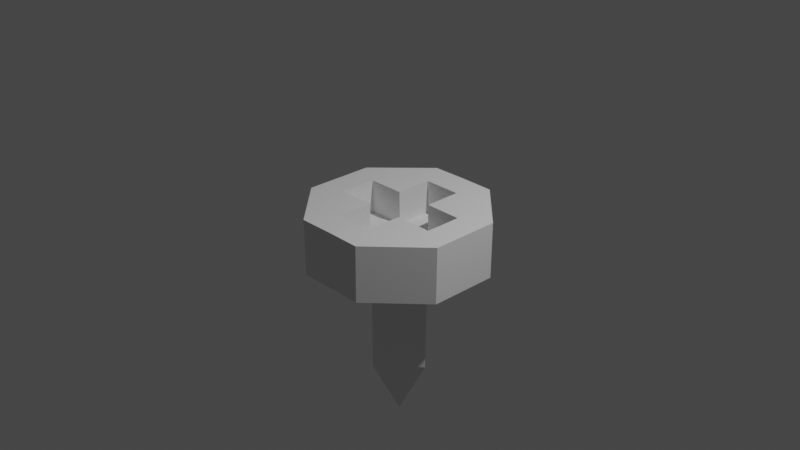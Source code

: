 # Source: screw.blend  (saved by Blender 3.3.6; exported with 4.5.12 LTS)
import bpy
from mathutils import Matrix  # noqa: F401  (used for matrix-valued properties, if any)

bpy.ops.wm.read_factory_settings(use_empty=True)
scene = bpy.context.scene
scene.name = 'Scene'

# ---- collections
col_collection = bpy.data.collections.new('Collection'); scene.collection.children.link(col_collection)

# ---- world
world_world = bpy.data.worlds.new('World'); scene.world = world_world
world_world.use_nodes = True; world_world.node_tree.nodes.clear()
_N = world_world.node_tree.nodes; _L = world_world.node_tree.links
n0 = _N.new('ShaderNodeOutputWorld'); n0.name = 'World Output'; n0.location = (300, 300)
n1 = _N.new('ShaderNodeBackground'); n1.name = 'Background'; n1.location = (10, 300)
n1.inputs[0].default_value = (0.05088, 0.05088, 0.05088, 1.0)
_L.new(n1.outputs[0], n0.inputs[0])
n0.is_active_output = True
world_world.color = (0.05088, 0.05088, 0.05088)
world_world.use_sun_shadow = False
world_world.sun_shadow_jitter_overblur = 0.0

# ---- cameras
cam_camera = bpy.data.cameras.new('Camera')
cam_camera.clip_end = 100.0
cam_camera.ortho_scale = 7.314

# ---- lights
light_light = bpy.data.lights.new('Light', 'POINT')
light_light.transmission_factor = 0.0
light_light.energy = 1000.0
light_light.shadow_soft_size = 0.1
light_light.shadow_maximum_resolution = 0.006
light_light.use_absolute_resolution = True

# ---- meshes
me_cylinder = bpy.data.meshes.new('Cylinder')
me_cylinder.from_pydata([(0.9205, -0.3832, -0.4556), (0.9258, -0.3823, 0.1563), (0.3793, -0.9244, -0.4505), (0.3847, -0.9235, 0.1614), (0.2108, -0.6101, 0.1625), (0.0, -0.9245, -0.4474), (0.0, -0.9235, 0.1645), (0.0, -0.6099, 0.1636), (0.9204, 0.0, -0.4561), (0.9258, 0.0, 0.1557), (0.623, 0.0, 0.1603), (0.6217, -0.2026, 0.1603), (0.2111, -0.2038, 0.1619), (0.0, -0.6099, -0.2064), (0.0, 0.0, -0.2069), (0.6208, 0.0, -0.2097), (0.6195, -0.2026, -0.2097), (0.2089, -0.2038, -0.2082), (0.2086, -0.6101, -0.2075), (0.0, 0.0, -2.32), (0.0, -0.3839, -0.3319), (0.4162, 0.0, -0.3346), (0.0, -0.3839, -1.601), (0.3966, 0.0, -1.604)], [], [(8, 9, 1, 0), (0, 1, 3, 2), (9, 10, 11, 1), (3, 4, 7, 6), (2, 3, 6, 5), (11, 10, 15, 16), (11, 12, 4), (4, 12, 17, 18), (1, 11, 4, 3), (13, 18, 17, 14), (14, 17, 16, 15), (7, 4, 18, 13), (12, 11, 16, 17), (8, 0, 2, 5), (5, 20, 21, 8), (21, 20, 22, 23), (23, 22, 19)])
_uv = me_cylinder.uv_layers.new(name='UVMap')
_uv.uv.foreach_set('vector', [0.8125, 0.5, 0.8125, 1.0, 0.75, 1.0, 0.75, 0.5, 0.75, 0.5, 0.75, 1.0, 0.625, 1.0, 0.625, 0.5, 0.4549, 0.3349, 0.3283, 0.2824, 0.3492, 0.2505, 0.49, 0.25, 0.4197, 0.08029, 0.3186, 0.179, 0.2804, 0.1766, 0.3349, 0.04515, 0.625, 0.5, 0.625, 1.0, 0.5625, 1.0, 0.5625, 0.5, 0.3492, 0.2505, 0.3283, 0.2824, 0.3283, 0.2824, 0.3492, 0.2505, 0.3492, 0.2505, 0.3123, 0.224, 0.37, 0.2003, 0.37, 0.2003, 0.3123, 0.224, 0.3123, 0.224, 0.37, 0.2003, 0.49, 0.25, 0.3492, 0.2505, 0.37, 0.2003, 0.4197, 0.08029, 0.2804, 0.1766, 0.3186, 0.179, 0.3123, 0.224, 0.25, 0.25, 0.25, 0.25, 0.3123, 0.224, 0.3492, 0.2505, 0.3283, 0.2824, 0.2804, 0.1766, 0.3186, 0.179, 0.3186, 0.179, 0.2804, 0.1766, 0.3123, 0.224, 0.3492, 0.2505, 0.3492, 0.2505, 0.3123, 0.224, 0.8125, 0.5, 0.75, 0.5, 0.625, 0.5, 0.5625, 0.5, 0.5625, 0.5, 0.1534, 0.1364, 0.2522, 0.1552, 0.8125, 0.5, 0.2522, 0.1552, 0.1534, 0.1364, 0.1534, 0.1364, 0.2522, 0.1552, 0.2522, 0.1552, 0.1534, 0.1364, 0.2522, 0.1552])
me_cylinder.update()

# ---- objects
ob_light = bpy.data.objects.new('Light', light_light)
ob_camera = bpy.data.objects.new('Camera', cam_camera)
ob_cylinder = bpy.data.objects.new('Cylinder', me_cylinder)

# ---- transforms, parenting, visibility, modifiers, constraints
ob_light.location = (4.076, 1.005, 5.904)
ob_light.rotation_euler = (0.6503, 0.05522, 1.866)
ob_light.lock_rotations_4d = False
ob_light.empty_display_type = 'ARROWS'
ob_light.color = (0.0, 0.0, 0.0, 0.0)
ob_light.lineart.crease_threshold = 0.0
ob_camera.location = (7.359, -6.926, 4.958)
ob_camera.rotation_euler = (1.109, 0.0, 0.8149)
ob_camera.lock_rotations_4d = False
ob_camera.empty_display_type = 'ARROWS'
ob_camera.color = (0.0, 0.0, 0.0, 0.0)
ob_camera.display_type = 'WIRE'
ob_camera.lineart.crease_threshold = 0.0
ob_cylinder.location = (0.0, 0.0, 0.0)
_m = ob_cylinder.modifiers.new('Mirror', 'MIRROR')
_m.use_axis = (True, True, False)
_m.use_clip = True

# ---- collection membership
col_collection.objects.link(ob_light)
col_collection.objects.link(ob_camera)
col_collection.objects.link(ob_cylinder)

# ---- scene / render settings (as saved in the file)
scene.camera = ob_camera
scene.frame_start = 1; scene.frame_end = 250; scene.frame_set(1)
scene.render.engine = 'BLENDER_EEVEE_NEXT'
scene.cycles.sampling_pattern = 'TABULATED_SOBOL'
scene.cycles.use_light_tree = False
scene.view_settings.view_transform = 'Filmic'
bpy.context.view_layer.update()
